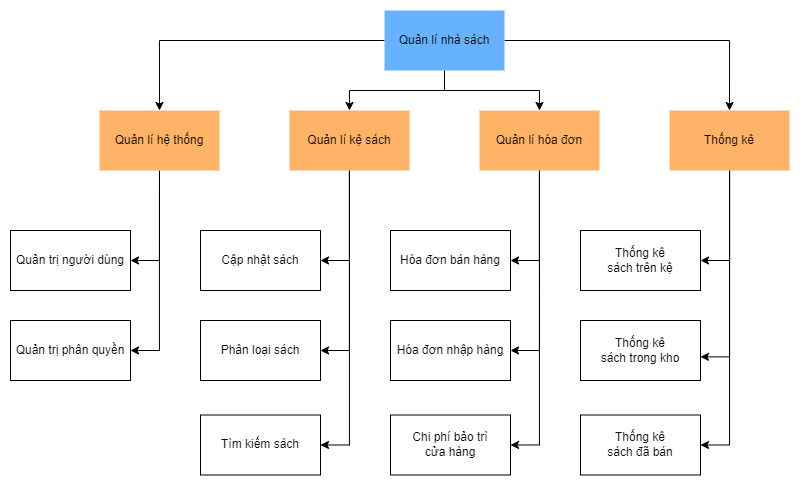

The diagram above was exported from draw.io. Its source (the exported page's mxGraphModel, read from the mxfile embedded in the PNG):
<mxGraphModel dx="1220" dy="691" grid="1" gridSize="10" guides="1" tooltips="1" connect="1" arrows="1" fold="1" page="1" pageScale="1" pageWidth="1169" pageHeight="827" math="0" shadow="0">
  <root>
    <mxCell id="0" />
    <mxCell id="1" parent="0" />
    <mxCell id="SQkQTwvrPkno_CHGp6m3-18" style="edgeStyle=orthogonalEdgeStyle;rounded=0;orthogonalLoop=1;jettySize=auto;html=1;entryX=0.5;entryY=0;entryDx=0;entryDy=0;" edge="1" parent="1" source="SQkQTwvrPkno_CHGp6m3-1" target="SQkQTwvrPkno_CHGp6m3-2">
      <mxGeometry relative="1" as="geometry" />
    </mxCell>
    <mxCell id="SQkQTwvrPkno_CHGp6m3-19" style="edgeStyle=orthogonalEdgeStyle;rounded=0;orthogonalLoop=1;jettySize=auto;html=1;entryX=0.5;entryY=0;entryDx=0;entryDy=0;" edge="1" parent="1" source="SQkQTwvrPkno_CHGp6m3-1" target="SQkQTwvrPkno_CHGp6m3-5">
      <mxGeometry relative="1" as="geometry" />
    </mxCell>
    <mxCell id="SQkQTwvrPkno_CHGp6m3-20" style="edgeStyle=orthogonalEdgeStyle;rounded=0;orthogonalLoop=1;jettySize=auto;html=1;entryX=0.5;entryY=0;entryDx=0;entryDy=0;" edge="1" parent="1" source="SQkQTwvrPkno_CHGp6m3-1" target="SQkQTwvrPkno_CHGp6m3-9">
      <mxGeometry relative="1" as="geometry" />
    </mxCell>
    <mxCell id="SQkQTwvrPkno_CHGp6m3-21" style="edgeStyle=orthogonalEdgeStyle;rounded=0;orthogonalLoop=1;jettySize=auto;html=1;entryX=0.5;entryY=0;entryDx=0;entryDy=0;" edge="1" parent="1" source="SQkQTwvrPkno_CHGp6m3-1" target="SQkQTwvrPkno_CHGp6m3-13">
      <mxGeometry relative="1" as="geometry" />
    </mxCell>
    <mxCell id="SQkQTwvrPkno_CHGp6m3-1" value="Quản lí nhà sách" style="rounded=0;whiteSpace=wrap;html=1;fillColor=#66B2FF;strokeColor=none;" vertex="1" parent="1">
      <mxGeometry x="434" y="181" width="120" height="60" as="geometry" />
    </mxCell>
    <mxCell id="SQkQTwvrPkno_CHGp6m3-22" style="edgeStyle=orthogonalEdgeStyle;rounded=0;orthogonalLoop=1;jettySize=auto;html=1;exitX=0.5;exitY=1;exitDx=0;exitDy=0;entryX=1;entryY=0.5;entryDx=0;entryDy=0;" edge="1" parent="1" source="SQkQTwvrPkno_CHGp6m3-2" target="SQkQTwvrPkno_CHGp6m3-3">
      <mxGeometry relative="1" as="geometry" />
    </mxCell>
    <mxCell id="SQkQTwvrPkno_CHGp6m3-23" style="edgeStyle=orthogonalEdgeStyle;rounded=0;orthogonalLoop=1;jettySize=auto;html=1;entryX=1;entryY=0.5;entryDx=0;entryDy=0;" edge="1" parent="1" source="SQkQTwvrPkno_CHGp6m3-2" target="SQkQTwvrPkno_CHGp6m3-4">
      <mxGeometry relative="1" as="geometry" />
    </mxCell>
    <mxCell id="SQkQTwvrPkno_CHGp6m3-2" value="Quản lí hệ thống" style="rounded=0;whiteSpace=wrap;html=1;strokeColor=none;fillColor=#FFB366;" vertex="1" parent="1">
      <mxGeometry x="149" y="281" width="120" height="60" as="geometry" />
    </mxCell>
    <mxCell id="SQkQTwvrPkno_CHGp6m3-3" value="Quản trị người dùng" style="rounded=0;whiteSpace=wrap;html=1;" vertex="1" parent="1">
      <mxGeometry x="60" y="401" width="120" height="60" as="geometry" />
    </mxCell>
    <mxCell id="SQkQTwvrPkno_CHGp6m3-4" value="Quản trị phân quyền" style="rounded=0;whiteSpace=wrap;html=1;" vertex="1" parent="1">
      <mxGeometry x="60" y="491" width="120" height="60" as="geometry" />
    </mxCell>
    <mxCell id="SQkQTwvrPkno_CHGp6m3-24" style="edgeStyle=orthogonalEdgeStyle;rounded=0;orthogonalLoop=1;jettySize=auto;html=1;entryX=1;entryY=0.5;entryDx=0;entryDy=0;" edge="1" parent="1" source="SQkQTwvrPkno_CHGp6m3-5" target="SQkQTwvrPkno_CHGp6m3-8">
      <mxGeometry relative="1" as="geometry" />
    </mxCell>
    <mxCell id="SQkQTwvrPkno_CHGp6m3-25" style="edgeStyle=orthogonalEdgeStyle;rounded=0;orthogonalLoop=1;jettySize=auto;html=1;entryX=1;entryY=0.5;entryDx=0;entryDy=0;" edge="1" parent="1" source="SQkQTwvrPkno_CHGp6m3-5" target="SQkQTwvrPkno_CHGp6m3-7">
      <mxGeometry relative="1" as="geometry" />
    </mxCell>
    <mxCell id="SQkQTwvrPkno_CHGp6m3-26" style="edgeStyle=orthogonalEdgeStyle;rounded=0;orthogonalLoop=1;jettySize=auto;html=1;entryX=1;entryY=0.5;entryDx=0;entryDy=0;" edge="1" parent="1" source="SQkQTwvrPkno_CHGp6m3-5" target="SQkQTwvrPkno_CHGp6m3-6">
      <mxGeometry relative="1" as="geometry" />
    </mxCell>
    <mxCell id="SQkQTwvrPkno_CHGp6m3-5" value="Quản lí kệ sách" style="rounded=0;whiteSpace=wrap;html=1;strokeColor=none;fillColor=#FFB366;" vertex="1" parent="1">
      <mxGeometry x="339" y="281" width="120" height="60" as="geometry" />
    </mxCell>
    <mxCell id="SQkQTwvrPkno_CHGp6m3-6" value="Cập nhật sách" style="rounded=0;whiteSpace=wrap;html=1;" vertex="1" parent="1">
      <mxGeometry x="250" y="401" width="120" height="60" as="geometry" />
    </mxCell>
    <mxCell id="SQkQTwvrPkno_CHGp6m3-7" value="Phân loại sách" style="rounded=0;whiteSpace=wrap;html=1;" vertex="1" parent="1">
      <mxGeometry x="250" y="491" width="120" height="60" as="geometry" />
    </mxCell>
    <mxCell id="SQkQTwvrPkno_CHGp6m3-8" value="Tìm kiếm sách" style="rounded=0;whiteSpace=wrap;html=1;" vertex="1" parent="1">
      <mxGeometry x="250" y="585.5" width="120" height="60" as="geometry" />
    </mxCell>
    <mxCell id="SQkQTwvrPkno_CHGp6m3-27" style="edgeStyle=orthogonalEdgeStyle;rounded=0;orthogonalLoop=1;jettySize=auto;html=1;entryX=1;entryY=0.5;entryDx=0;entryDy=0;" edge="1" parent="1" source="SQkQTwvrPkno_CHGp6m3-9" target="SQkQTwvrPkno_CHGp6m3-12">
      <mxGeometry relative="1" as="geometry" />
    </mxCell>
    <mxCell id="SQkQTwvrPkno_CHGp6m3-28" style="edgeStyle=orthogonalEdgeStyle;rounded=0;orthogonalLoop=1;jettySize=auto;html=1;exitX=0.5;exitY=1;exitDx=0;exitDy=0;entryX=1;entryY=0.5;entryDx=0;entryDy=0;" edge="1" parent="1" source="SQkQTwvrPkno_CHGp6m3-9" target="SQkQTwvrPkno_CHGp6m3-11">
      <mxGeometry relative="1" as="geometry" />
    </mxCell>
    <mxCell id="SQkQTwvrPkno_CHGp6m3-29" style="edgeStyle=orthogonalEdgeStyle;rounded=0;orthogonalLoop=1;jettySize=auto;html=1;entryX=1;entryY=0.5;entryDx=0;entryDy=0;" edge="1" parent="1" source="SQkQTwvrPkno_CHGp6m3-9" target="SQkQTwvrPkno_CHGp6m3-10">
      <mxGeometry relative="1" as="geometry" />
    </mxCell>
    <mxCell id="SQkQTwvrPkno_CHGp6m3-9" value="Quản lí hóa đơn" style="rounded=0;whiteSpace=wrap;html=1;strokeColor=none;fillColor=#FFB366;" vertex="1" parent="1">
      <mxGeometry x="529" y="281" width="120" height="60" as="geometry" />
    </mxCell>
    <mxCell id="SQkQTwvrPkno_CHGp6m3-10" value="Hóa đơn bán hàng" style="rounded=0;whiteSpace=wrap;html=1;" vertex="1" parent="1">
      <mxGeometry x="440" y="401" width="120" height="60" as="geometry" />
    </mxCell>
    <mxCell id="SQkQTwvrPkno_CHGp6m3-11" value="Hóa đơn nhập hàng" style="rounded=0;whiteSpace=wrap;html=1;" vertex="1" parent="1">
      <mxGeometry x="440" y="491" width="120" height="60" as="geometry" />
    </mxCell>
    <mxCell id="SQkQTwvrPkno_CHGp6m3-12" value="Chi phí bảo trì&lt;br&gt;cửa hàng" style="rounded=0;whiteSpace=wrap;html=1;" vertex="1" parent="1">
      <mxGeometry x="440" y="585.5" width="120" height="60" as="geometry" />
    </mxCell>
    <mxCell id="SQkQTwvrPkno_CHGp6m3-30" style="edgeStyle=orthogonalEdgeStyle;rounded=0;orthogonalLoop=1;jettySize=auto;html=1;entryX=1;entryY=0.5;entryDx=0;entryDy=0;" edge="1" parent="1" source="SQkQTwvrPkno_CHGp6m3-13" target="SQkQTwvrPkno_CHGp6m3-14">
      <mxGeometry relative="1" as="geometry" />
    </mxCell>
    <mxCell id="SQkQTwvrPkno_CHGp6m3-31" style="edgeStyle=orthogonalEdgeStyle;rounded=0;orthogonalLoop=1;jettySize=auto;html=1;entryX=1;entryY=0.5;entryDx=0;entryDy=0;" edge="1" parent="1" source="SQkQTwvrPkno_CHGp6m3-13" target="SQkQTwvrPkno_CHGp6m3-16">
      <mxGeometry relative="1" as="geometry" />
    </mxCell>
    <mxCell id="SQkQTwvrPkno_CHGp6m3-32" style="edgeStyle=orthogonalEdgeStyle;rounded=0;orthogonalLoop=1;jettySize=auto;html=1;entryX=1;entryY=0.606;entryDx=0;entryDy=0;entryPerimeter=0;" edge="1" parent="1" source="SQkQTwvrPkno_CHGp6m3-13" target="SQkQTwvrPkno_CHGp6m3-15">
      <mxGeometry relative="1" as="geometry" />
    </mxCell>
    <mxCell id="SQkQTwvrPkno_CHGp6m3-13" value="Thống kê" style="rounded=0;whiteSpace=wrap;html=1;strokeColor=none;fillColor=#FFB366;" vertex="1" parent="1">
      <mxGeometry x="719" y="281" width="120" height="60" as="geometry" />
    </mxCell>
    <mxCell id="SQkQTwvrPkno_CHGp6m3-14" value="Thống kê&lt;br&gt;sách trên kệ" style="rounded=0;whiteSpace=wrap;html=1;" vertex="1" parent="1">
      <mxGeometry x="630" y="401" width="120" height="60" as="geometry" />
    </mxCell>
    <mxCell id="SQkQTwvrPkno_CHGp6m3-15" value="Thống kê&lt;br&gt;sách trong kho" style="rounded=0;whiteSpace=wrap;html=1;" vertex="1" parent="1">
      <mxGeometry x="630" y="491" width="120" height="60" as="geometry" />
    </mxCell>
    <mxCell id="SQkQTwvrPkno_CHGp6m3-16" value="Thống kê&lt;br&gt;sách đã bán" style="rounded=0;whiteSpace=wrap;html=1;" vertex="1" parent="1">
      <mxGeometry x="630" y="585.5" width="120" height="60" as="geometry" />
    </mxCell>
  </root>
</mxGraphModel>